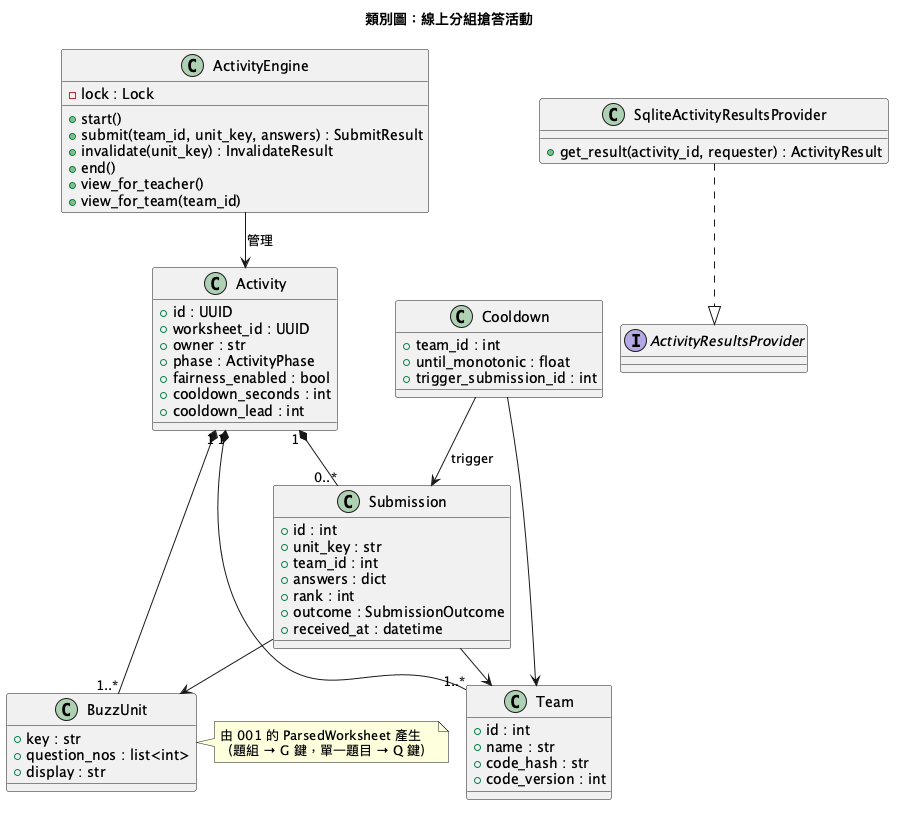

The diagram above was rendered by PlantUML. Its source (embedded in the PNG):
@startuml
!pragma layout smetana
title 類別圖：線上分組搶答活動
class Activity {
  +id : UUID
  +worksheet_id : UUID
  +owner : str
  +phase : ActivityPhase
  +fairness_enabled : bool
  +cooldown_seconds : int
  +cooldown_lead : int
}
class Team {
  +id : int
  +name : str
  +code_hash : str
  +code_version : int
}
class BuzzUnit {
  +key : str
  +question_nos : list<int>
  +display : str
}
class Submission {
  +id : int
  +unit_key : str
  +team_id : int
  +answers : dict
  +rank : int
  +outcome : SubmissionOutcome
  +received_at : datetime
}
class Cooldown {
  +team_id : int
  +until_monotonic : float
  +trigger_submission_id : int
}
class ActivityEngine {
  -lock : Lock
  +start()
  +submit(team_id, unit_key, answers) : SubmitResult
  +invalidate(unit_key) : InvalidateResult
  +end()
  +view_for_teacher()
  +view_for_team(team_id)
}
interface ActivityResultsProvider
class SqliteActivityResultsProvider {
  +get_result(activity_id, requester) : ActivityResult
}
Activity "1" *-- "1..*" Team
Activity "1" *-- "1..*" BuzzUnit
Activity "1" *-- "0..*" Submission
Submission --> Team
Submission --> BuzzUnit
Cooldown --> Team
Cooldown --> Submission : trigger
ActivityEngine --> Activity : 管理
SqliteActivityResultsProvider ..|> ActivityResultsProvider
note right of BuzzUnit
  由 001 的 ParsedWorksheet 產生
  （題組 → G 鍵，單一題目 → Q 鍵）
end note
@enduml